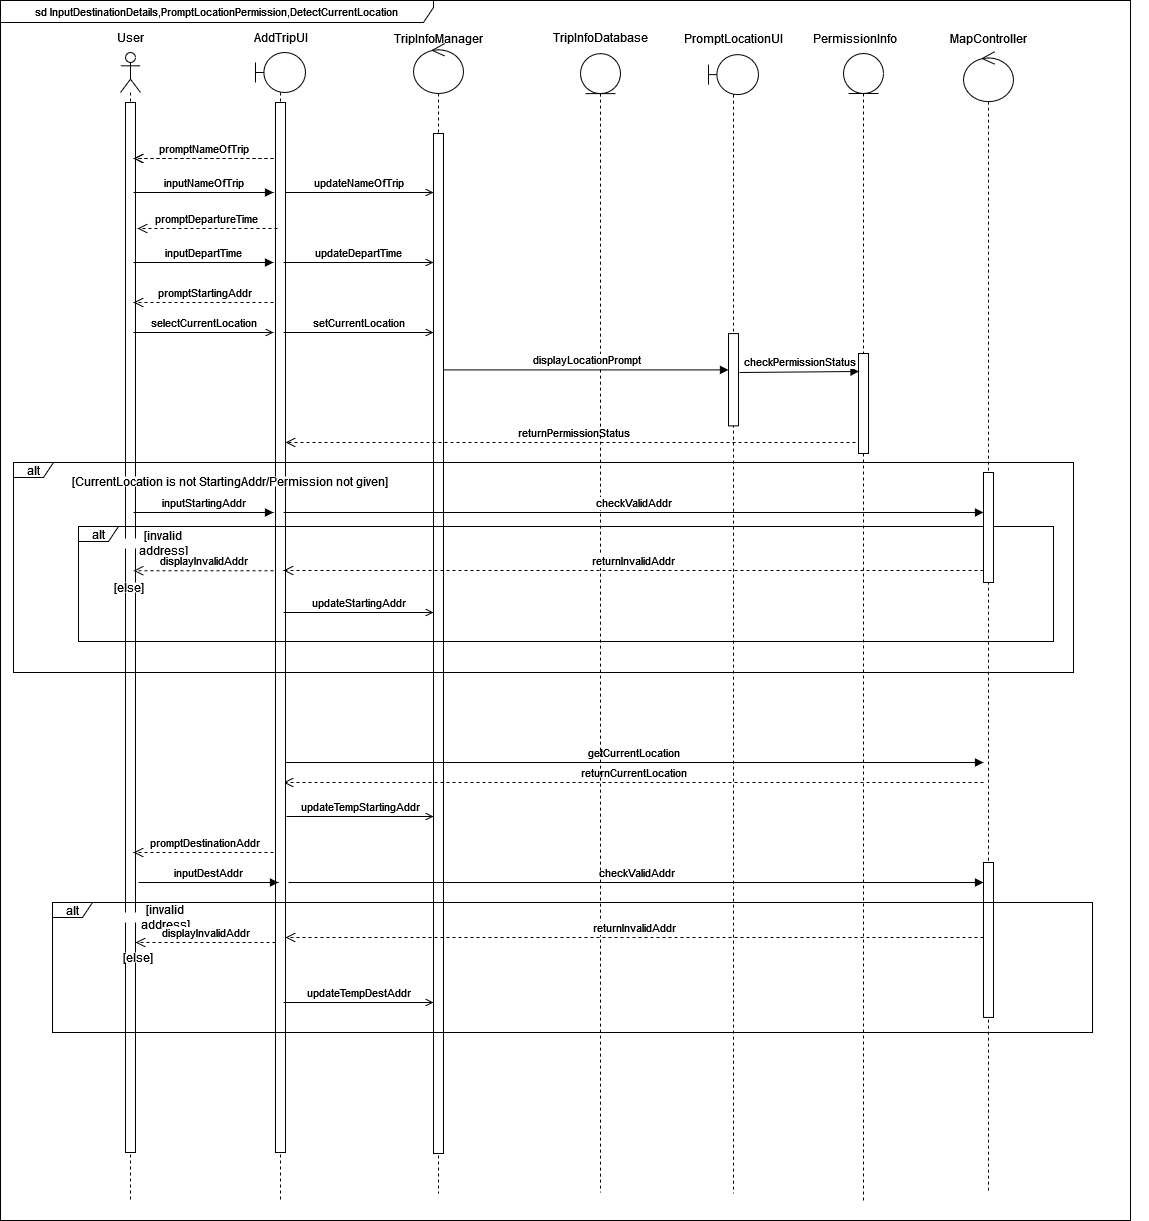

The diagram above was exported from draw.io. Its source (the exported page's mxGraphModel, read from the mxfile embedded in the PNG):
<mxGraphModel dx="1050" dy="545" grid="1" gridSize="10" guides="1" tooltips="1" connect="1" arrows="1" fold="1" page="1" pageScale="1" pageWidth="1169" pageHeight="827" math="0" shadow="0">
  <root>
    <mxCell id="0" />
    <mxCell id="1" parent="0" />
    <mxCell id="7Kyti1nYt1xXNuGO6k4h-10" value="" style="group" parent="1" connectable="0" vertex="1">
      <mxGeometry x="247" y="28" width="908" height="1220" as="geometry" />
    </mxCell>
    <mxCell id="7Kyti1nYt1xXNuGO6k4h-34" value="promptNameOfTrip" style="html=1;verticalAlign=bottom;endArrow=open;dashed=1;endSize=8;curved=0;rounded=0;" parent="7Kyti1nYt1xXNuGO6k4h-10" edge="1">
      <mxGeometry relative="1" as="geometry">
        <mxPoint x="33" y="158" as="sourcePoint" />
        <mxPoint x="-107" y="158" as="targetPoint" />
      </mxGeometry>
    </mxCell>
    <mxCell id="7Kyti1nYt1xXNuGO6k4h-13" value="" style="group" parent="7Kyti1nYt1xXNuGO6k4h-10" connectable="0" vertex="1">
      <mxGeometry x="-135" y="22" width="1043" height="1181" as="geometry" />
    </mxCell>
    <mxCell id="7Kyti1nYt1xXNuGO6k4h-1" value="" style="shape=umlLifeline;perimeter=lifelinePerimeter;whiteSpace=wrap;html=1;container=1;dropTarget=0;collapsible=0;recursiveResize=0;outlineConnect=0;portConstraint=eastwest;newEdgeStyle={&quot;curved&quot;:0,&quot;rounded&quot;:0};participant=umlActor;" parent="7Kyti1nYt1xXNuGO6k4h-13" vertex="1">
      <mxGeometry x="15" y="30" width="20" height="1150" as="geometry" />
    </mxCell>
    <mxCell id="7Kyti1nYt1xXNuGO6k4h-14" value="" style="html=1;points=[[0,0,0,0,5],[0,1,0,0,-5],[1,0,0,0,5],[1,1,0,0,-5]];perimeter=orthogonalPerimeter;outlineConnect=0;targetShapes=umlLifeline;portConstraint=eastwest;newEdgeStyle={&quot;curved&quot;:0,&quot;rounded&quot;:0};" parent="7Kyti1nYt1xXNuGO6k4h-1" vertex="1">
      <mxGeometry x="5" y="50" width="10" height="1050" as="geometry" />
    </mxCell>
    <mxCell id="7Kyti1nYt1xXNuGO6k4h-2" value="User" style="text;html=1;align=center;verticalAlign=middle;resizable=0;points=[];autosize=1;strokeColor=none;fillColor=none;" parent="7Kyti1nYt1xXNuGO6k4h-13" vertex="1">
      <mxGeometry width="50" height="30" as="geometry" />
    </mxCell>
    <mxCell id="7Kyti1nYt1xXNuGO6k4h-73" value="" style="group" parent="7Kyti1nYt1xXNuGO6k4h-13" connectable="0" vertex="1">
      <mxGeometry x="568" y="1" width="120" height="810" as="geometry" />
    </mxCell>
    <mxCell id="7Kyti1nYt1xXNuGO6k4h-76" value="PermissionInfo" style="text;html=1;align=center;verticalAlign=middle;resizable=0;points=[];autosize=1;strokeColor=none;fillColor=none;" parent="7Kyti1nYt1xXNuGO6k4h-73" vertex="1">
      <mxGeometry x="131" width="100" height="30" as="geometry" />
    </mxCell>
    <mxCell id="7Kyti1nYt1xXNuGO6k4h-68" value="" style="group" parent="7Kyti1nYt1xXNuGO6k4h-13" connectable="0" vertex="1">
      <mxGeometry x="828" y="1" width="110" height="1169" as="geometry" />
    </mxCell>
    <mxCell id="7Kyti1nYt1xXNuGO6k4h-69" value="" style="shape=umlLifeline;perimeter=lifelinePerimeter;whiteSpace=wrap;html=1;container=1;dropTarget=0;collapsible=0;recursiveResize=0;outlineConnect=0;portConstraint=eastwest;newEdgeStyle={&quot;curved&quot;:0,&quot;rounded&quot;:0};participant=umlControl;size=50;" parent="7Kyti1nYt1xXNuGO6k4h-68" vertex="1">
      <mxGeometry x="30" y="28.16867469879518" width="50" height="1140.8313253012047" as="geometry" />
    </mxCell>
    <mxCell id="7Kyti1nYt1xXNuGO6k4h-71" value="MapController" style="text;html=1;align=center;verticalAlign=middle;resizable=0;points=[];autosize=1;strokeColor=none;fillColor=none;" parent="7Kyti1nYt1xXNuGO6k4h-68" vertex="1">
      <mxGeometry x="5" width="100" height="30" as="geometry" />
    </mxCell>
    <mxCell id="RqXKDOfyzXFDZM-Hs2Eh-139" value="" style="html=1;points=[[0,0,0,0,5],[0,1,0,0,-5],[1,0,0,0,5],[1,1,0,0,-5]];perimeter=orthogonalPerimeter;outlineConnect=0;targetShapes=umlLifeline;portConstraint=eastwest;newEdgeStyle={&quot;curved&quot;:0,&quot;rounded&quot;:0};" parent="7Kyti1nYt1xXNuGO6k4h-68" vertex="1">
      <mxGeometry x="50" y="839.000843373494" width="10" height="154.9277108433735" as="geometry" />
    </mxCell>
    <mxCell id="BkCaYxHr8Exhat5K3aCA-3" value="inputNameOfTrip" style="html=1;verticalAlign=bottom;endArrow=block;curved=0;rounded=0;" parent="7Kyti1nYt1xXNuGO6k4h-13" edge="1">
      <mxGeometry width="80" relative="1" as="geometry">
        <mxPoint x="28" y="170" as="sourcePoint" />
        <mxPoint x="168" y="170" as="targetPoint" />
      </mxGeometry>
    </mxCell>
    <mxCell id="7Kyti1nYt1xXNuGO6k4h-11" value="" style="group" parent="7Kyti1nYt1xXNuGO6k4h-13" connectable="0" vertex="1">
      <mxGeometry x="278" y="1" width="600" height="1180" as="geometry" />
    </mxCell>
    <mxCell id="7Kyti1nYt1xXNuGO6k4h-5" value="" style="shape=umlLifeline;perimeter=lifelinePerimeter;whiteSpace=wrap;html=1;container=1;dropTarget=0;collapsible=0;recursiveResize=0;outlineConnect=0;portConstraint=eastwest;newEdgeStyle={&quot;curved&quot;:0,&quot;rounded&quot;:0};participant=umlControl;size=50;" parent="7Kyti1nYt1xXNuGO6k4h-11" vertex="1">
      <mxGeometry x="30" y="20" width="50" height="1150" as="geometry" />
    </mxCell>
    <mxCell id="7Kyti1nYt1xXNuGO6k4h-16" value="" style="html=1;points=[[0,0,0,0,5],[0,1,0,0,-5],[1,0,0,0,5],[1,1,0,0,-5]];perimeter=orthogonalPerimeter;outlineConnect=0;targetShapes=umlLifeline;portConstraint=eastwest;newEdgeStyle={&quot;curved&quot;:0,&quot;rounded&quot;:0};" parent="7Kyti1nYt1xXNuGO6k4h-5" vertex="1">
      <mxGeometry x="20" y="90" width="10" height="1020" as="geometry" />
    </mxCell>
    <mxCell id="7Kyti1nYt1xXNuGO6k4h-6" value="TripInfoManager" style="text;html=1;align=center;verticalAlign=middle;resizable=0;points=[];autosize=1;strokeColor=none;fillColor=none;" parent="7Kyti1nYt1xXNuGO6k4h-11" vertex="1">
      <mxGeometry width="110" height="30" as="geometry" />
    </mxCell>
    <mxCell id="7Kyti1nYt1xXNuGO6k4h-82" value="" style="group" parent="7Kyti1nYt1xXNuGO6k4h-11" connectable="0" vertex="1">
      <mxGeometry x="290" width="120" height="1170" as="geometry" />
    </mxCell>
    <mxCell id="7Kyti1nYt1xXNuGO6k4h-62" value="" style="shape=umlLifeline;perimeter=lifelinePerimeter;whiteSpace=wrap;html=1;container=1;dropTarget=0;collapsible=0;recursiveResize=0;outlineConnect=0;portConstraint=eastwest;newEdgeStyle={&quot;curved&quot;:0,&quot;rounded&quot;:0};participant=umlBoundary;" parent="7Kyti1nYt1xXNuGO6k4h-82" vertex="1">
      <mxGeometry x="35" y="31.11" width="50" height="1138.89" as="geometry" />
    </mxCell>
    <mxCell id="RqXKDOfyzXFDZM-Hs2Eh-81" value="PromptLocationUI" style="text;html=1;align=center;verticalAlign=middle;resizable=0;points=[];autosize=1;strokeColor=none;fillColor=none;" parent="7Kyti1nYt1xXNuGO6k4h-82" vertex="1">
      <mxGeometry width="120" height="30" as="geometry" />
    </mxCell>
    <mxCell id="RqXKDOfyzXFDZM-Hs2Eh-70" value="returnPermissionStatus" style="html=1;verticalAlign=bottom;endArrow=open;dashed=1;endSize=8;curved=0;rounded=0;" parent="7Kyti1nYt1xXNuGO6k4h-82" target="7Kyti1nYt1xXNuGO6k4h-15" edge="1">
      <mxGeometry relative="1" as="geometry">
        <mxPoint x="188" y="418.96296296296293" as="sourcePoint" />
        <mxPoint x="-230" y="418.96296296296293" as="targetPoint" />
      </mxGeometry>
    </mxCell>
    <mxCell id="RqXKDOfyzXFDZM-Hs2Eh-124" value="" style="html=1;points=[[0,0,0,0,5],[0,1,0,0,-5],[1,0,0,0,5],[1,1,0,0,-5]];perimeter=orthogonalPerimeter;outlineConnect=0;targetShapes=umlLifeline;portConstraint=eastwest;newEdgeStyle={&quot;curved&quot;:0,&quot;rounded&quot;:0};" parent="7Kyti1nYt1xXNuGO6k4h-82" vertex="1">
      <mxGeometry x="55" y="310.0740740740741" width="10" height="92.29629629629629" as="geometry" />
    </mxCell>
    <mxCell id="7Kyti1nYt1xXNuGO6k4h-74" value="" style="shape=umlLifeline;perimeter=lifelinePerimeter;whiteSpace=wrap;html=1;container=1;dropTarget=0;collapsible=0;recursiveResize=0;outlineConnect=0;portConstraint=eastwest;newEdgeStyle={&quot;curved&quot;:0,&quot;rounded&quot;:0};participant=umlEntity;" parent="7Kyti1nYt1xXNuGO6k4h-11" vertex="1">
      <mxGeometry x="460" y="30" width="40" height="1150" as="geometry" />
    </mxCell>
    <mxCell id="RqXKDOfyzXFDZM-Hs2Eh-130" value="" style="html=1;points=[[0,0,0,0,5],[0,1,0,0,-5],[1,0,0,0,5],[1,1,0,0,-5]];perimeter=orthogonalPerimeter;outlineConnect=0;targetShapes=umlLifeline;portConstraint=eastwest;newEdgeStyle={&quot;curved&quot;:0,&quot;rounded&quot;:0};" parent="7Kyti1nYt1xXNuGO6k4h-74" vertex="1">
      <mxGeometry x="15" y="300" width="10" height="100" as="geometry" />
    </mxCell>
    <mxCell id="RqXKDOfyzXFDZM-Hs2Eh-137" value="" style="group" parent="7Kyti1nYt1xXNuGO6k4h-11" connectable="0" vertex="1">
      <mxGeometry x="-100" y="739" width="700" height="20" as="geometry" />
    </mxCell>
    <mxCell id="RqXKDOfyzXFDZM-Hs2Eh-135" value="getCurrentLocation" style="html=1;verticalAlign=bottom;endArrow=block;curved=0;rounded=0;" parent="RqXKDOfyzXFDZM-Hs2Eh-137" edge="1">
      <mxGeometry width="80" relative="1" as="geometry">
        <mxPoint as="sourcePoint" />
        <mxPoint x="700" as="targetPoint" />
      </mxGeometry>
    </mxCell>
    <mxCell id="RqXKDOfyzXFDZM-Hs2Eh-136" value="returnCurrentLocation" style="html=1;verticalAlign=bottom;endArrow=open;dashed=1;endSize=8;curved=0;rounded=0;" parent="RqXKDOfyzXFDZM-Hs2Eh-137" edge="1">
      <mxGeometry relative="1" as="geometry">
        <mxPoint x="700" y="20" as="sourcePoint" />
        <mxPoint y="20" as="targetPoint" />
      </mxGeometry>
    </mxCell>
    <mxCell id="RqXKDOfyzXFDZM-Hs2Eh-194" value="updateNameOfTrip" style="html=1;verticalAlign=bottom;endArrow=open;curved=0;rounded=0;endFill=0;" parent="7Kyti1nYt1xXNuGO6k4h-11" edge="1">
      <mxGeometry width="80" relative="1" as="geometry">
        <mxPoint x="-100" y="169" as="sourcePoint" />
        <mxPoint x="50" y="169" as="targetPoint" />
      </mxGeometry>
    </mxCell>
    <mxCell id="7Kyti1nYt1xXNuGO6k4h-3" value="" style="shape=umlLifeline;perimeter=lifelinePerimeter;whiteSpace=wrap;html=1;container=1;dropTarget=0;collapsible=0;recursiveResize=0;outlineConnect=0;portConstraint=eastwest;newEdgeStyle={&quot;curved&quot;:0,&quot;rounded&quot;:0};participant=umlBoundary;" parent="7Kyti1nYt1xXNuGO6k4h-13" vertex="1">
      <mxGeometry x="150" y="30" width="50" height="1150" as="geometry" />
    </mxCell>
    <mxCell id="7Kyti1nYt1xXNuGO6k4h-15" value="" style="html=1;points=[[0,0,0,0,5],[0,1,0,0,-5],[1,0,0,0,5],[1,1,0,0,-5]];perimeter=orthogonalPerimeter;outlineConnect=0;targetShapes=umlLifeline;portConstraint=eastwest;newEdgeStyle={&quot;curved&quot;:0,&quot;rounded&quot;:0};" parent="7Kyti1nYt1xXNuGO6k4h-3" vertex="1">
      <mxGeometry x="20" y="50" width="10" height="1050" as="geometry" />
    </mxCell>
    <mxCell id="7Kyti1nYt1xXNuGO6k4h-4" value="AddTripUI" style="text;html=1;align=center;verticalAlign=middle;resizable=0;points=[];autosize=1;strokeColor=none;fillColor=none;" parent="7Kyti1nYt1xXNuGO6k4h-13" vertex="1">
      <mxGeometry x="135" width="80" height="30" as="geometry" />
    </mxCell>
    <mxCell id="RqXKDOfyzXFDZM-Hs2Eh-62" value="inputDepartTime" style="html=1;verticalAlign=bottom;endArrow=block;curved=0;rounded=0;" parent="7Kyti1nYt1xXNuGO6k4h-13" edge="1">
      <mxGeometry width="80" relative="1" as="geometry">
        <mxPoint x="28" y="240" as="sourcePoint" />
        <mxPoint x="168" y="240" as="targetPoint" />
      </mxGeometry>
    </mxCell>
    <mxCell id="RqXKDOfyzXFDZM-Hs2Eh-65" value="promptStartingAddr" style="html=1;verticalAlign=bottom;endArrow=open;dashed=1;endSize=8;curved=0;rounded=0;" parent="7Kyti1nYt1xXNuGO6k4h-13" edge="1">
      <mxGeometry x="-0.0084" relative="1" as="geometry">
        <mxPoint x="168" y="280" as="sourcePoint" />
        <mxPoint x="28" y="280" as="targetPoint" />
        <mxPoint as="offset" />
      </mxGeometry>
    </mxCell>
    <mxCell id="RqXKDOfyzXFDZM-Hs2Eh-69" value="checkPermissionStatus" style="html=1;verticalAlign=bottom;endArrow=block;curved=0;rounded=0;" parent="7Kyti1nYt1xXNuGO6k4h-13" edge="1">
      <mxGeometry width="80" relative="1" as="geometry">
        <mxPoint x="634" y="350" as="sourcePoint" />
        <mxPoint x="753.5" y="349" as="targetPoint" />
      </mxGeometry>
    </mxCell>
    <mxCell id="RqXKDOfyzXFDZM-Hs2Eh-153" value="promptDestinationAddr" style="html=1;verticalAlign=bottom;endArrow=open;dashed=1;endSize=8;curved=0;rounded=0;" parent="7Kyti1nYt1xXNuGO6k4h-13" edge="1">
      <mxGeometry x="-0.0084" relative="1" as="geometry">
        <mxPoint x="168" y="830" as="sourcePoint" />
        <mxPoint x="28" y="830" as="targetPoint" />
        <mxPoint as="offset" />
      </mxGeometry>
    </mxCell>
    <mxCell id="RqXKDOfyzXFDZM-Hs2Eh-154" value="checkValidAddr" style="html=1;verticalAlign=bottom;endArrow=block;curved=0;rounded=0;" parent="7Kyti1nYt1xXNuGO6k4h-13" edge="1">
      <mxGeometry width="80" relative="1" as="geometry">
        <mxPoint x="183" y="860" as="sourcePoint" />
        <mxPoint x="878" y="860" as="targetPoint" />
      </mxGeometry>
    </mxCell>
    <mxCell id="RqXKDOfyzXFDZM-Hs2Eh-161" value="inputDestAddr" style="html=1;verticalAlign=bottom;endArrow=block;curved=0;rounded=0;" parent="7Kyti1nYt1xXNuGO6k4h-13" edge="1">
      <mxGeometry width="80" relative="1" as="geometry">
        <mxPoint x="33" y="860" as="sourcePoint" />
        <mxPoint x="173" y="860" as="targetPoint" />
      </mxGeometry>
    </mxCell>
    <mxCell id="RqXKDOfyzXFDZM-Hs2Eh-188" value="sd InputDestinationDetails,PromptLocationPermission,DetectCurrentLocation" style="shape=umlFrame;whiteSpace=wrap;html=1;pointerEvents=0;fontFamily=Helvetica;fontSize=11;fontColor=default;labelBackgroundColor=default;width=433;height=22;" parent="7Kyti1nYt1xXNuGO6k4h-10" vertex="1">
      <mxGeometry x="-240" width="1130" height="1220" as="geometry" />
    </mxCell>
    <mxCell id="RqXKDOfyzXFDZM-Hs2Eh-200" value="updateDepartTime" style="html=1;verticalAlign=bottom;endArrow=open;curved=0;rounded=0;endFill=0;" parent="7Kyti1nYt1xXNuGO6k4h-10" edge="1">
      <mxGeometry width="80" relative="1" as="geometry">
        <mxPoint x="43" y="262" as="sourcePoint" />
        <mxPoint x="193" y="262" as="targetPoint" />
      </mxGeometry>
    </mxCell>
    <mxCell id="RqXKDOfyzXFDZM-Hs2Eh-202" value="setCurrentLocation" style="html=1;verticalAlign=bottom;endArrow=open;curved=0;rounded=0;endFill=0;" parent="7Kyti1nYt1xXNuGO6k4h-10" edge="1">
      <mxGeometry width="80" relative="1" as="geometry">
        <mxPoint x="43" y="332" as="sourcePoint" />
        <mxPoint x="193" y="332" as="targetPoint" />
      </mxGeometry>
    </mxCell>
    <mxCell id="RqXKDOfyzXFDZM-Hs2Eh-203" value="selectCurrentLocation" style="html=1;verticalAlign=bottom;endArrow=open;curved=0;rounded=0;endFill=0;" parent="7Kyti1nYt1xXNuGO6k4h-10" edge="1">
      <mxGeometry width="80" relative="1" as="geometry">
        <mxPoint x="-107" y="332" as="sourcePoint" />
        <mxPoint x="33" y="332" as="targetPoint" />
      </mxGeometry>
    </mxCell>
    <mxCell id="7Kyti1nYt1xXNuGO6k4h-12" value="" style="group" parent="1" connectable="0" vertex="1">
      <mxGeometry x="547" y="50" width="120" height="1170" as="geometry" />
    </mxCell>
    <mxCell id="7Kyti1nYt1xXNuGO6k4h-7" value="" style="shape=umlLifeline;perimeter=lifelinePerimeter;whiteSpace=wrap;html=1;container=1;dropTarget=0;collapsible=0;recursiveResize=0;outlineConnect=0;portConstraint=eastwest;newEdgeStyle={&quot;curved&quot;:0,&quot;rounded&quot;:0};participant=umlEntity;" parent="7Kyti1nYt1xXNuGO6k4h-12" vertex="1">
      <mxGeometry x="40" y="31.11" width="40" height="1138.89" as="geometry" />
    </mxCell>
    <mxCell id="7Kyti1nYt1xXNuGO6k4h-9" value="TripInfoDatabase" style="text;html=1;align=center;verticalAlign=middle;resizable=0;points=[];autosize=1;strokeColor=none;fillColor=none;" parent="7Kyti1nYt1xXNuGO6k4h-12" vertex="1">
      <mxGeometry width="120" height="30" as="geometry" />
    </mxCell>
    <mxCell id="RqXKDOfyzXFDZM-Hs2Eh-80" value="displayLocationPrompt" style="html=1;verticalAlign=bottom;endArrow=block;curved=0;rounded=0;" parent="7Kyti1nYt1xXNuGO6k4h-12" target="RqXKDOfyzXFDZM-Hs2Eh-124" edge="1">
      <mxGeometry width="80" relative="1" as="geometry">
        <mxPoint x="-97" y="347.4074074074074" as="sourcePoint" />
        <mxPoint x="183" y="347.4074074074074" as="targetPoint" />
      </mxGeometry>
    </mxCell>
    <mxCell id="RqXKDOfyzXFDZM-Hs2Eh-58" value="" style="html=1;verticalAlign=bottom;endArrow=open;dashed=1;endSize=8;curved=0;rounded=0;" parent="1" edge="1">
      <mxGeometry relative="1" as="geometry">
        <mxPoint x="280" y="186" as="sourcePoint" />
        <mxPoint x="140" y="186" as="targetPoint" />
      </mxGeometry>
    </mxCell>
    <mxCell id="RqXKDOfyzXFDZM-Hs2Eh-59" value="promptDepartureTime" style="html=1;verticalAlign=bottom;endArrow=open;dashed=1;endSize=8;curved=0;rounded=0;" parent="1" edge="1">
      <mxGeometry x="0.0084" relative="1" as="geometry">
        <mxPoint x="284" y="256" as="sourcePoint" />
        <mxPoint x="144" y="256" as="targetPoint" />
        <mxPoint as="offset" />
      </mxGeometry>
    </mxCell>
    <mxCell id="RqXKDOfyzXFDZM-Hs2Eh-134" value="" style="group" parent="1" connectable="0" vertex="1">
      <mxGeometry x="20" y="490" width="1060" height="210" as="geometry" />
    </mxCell>
    <mxCell id="RqXKDOfyzXFDZM-Hs2Eh-41" value="alt" style="shape=umlFrame;whiteSpace=wrap;html=1;pointerEvents=0;width=40;height=15;" parent="RqXKDOfyzXFDZM-Hs2Eh-134" vertex="1">
      <mxGeometry width="1060" height="210" as="geometry" />
    </mxCell>
    <mxCell id="RqXKDOfyzXFDZM-Hs2Eh-71" value="[CurrentLocation is not StartingAddr/Permission not given]" style="rounded=0;whiteSpace=wrap;html=1;strokeColor=none;" parent="RqXKDOfyzXFDZM-Hs2Eh-134" vertex="1">
      <mxGeometry x="52.5" y="14" width="327.5" height="10" as="geometry" />
    </mxCell>
    <mxCell id="RqXKDOfyzXFDZM-Hs2Eh-72" value="checkValidAddr" style="html=1;verticalAlign=bottom;endArrow=block;curved=0;rounded=0;" parent="RqXKDOfyzXFDZM-Hs2Eh-134" edge="1">
      <mxGeometry width="80" relative="1" as="geometry">
        <mxPoint x="270" y="50" as="sourcePoint" />
        <mxPoint x="970" y="50" as="targetPoint" />
      </mxGeometry>
    </mxCell>
    <mxCell id="RqXKDOfyzXFDZM-Hs2Eh-73" value="inputStartingAddr" style="html=1;verticalAlign=bottom;endArrow=block;curved=0;rounded=0;" parent="RqXKDOfyzXFDZM-Hs2Eh-134" edge="1">
      <mxGeometry width="80" relative="1" as="geometry">
        <mxPoint x="120" y="50" as="sourcePoint" />
        <mxPoint x="260" y="50" as="targetPoint" />
      </mxGeometry>
    </mxCell>
    <mxCell id="RqXKDOfyzXFDZM-Hs2Eh-74" value="alt" style="shape=umlFrame;whiteSpace=wrap;html=1;pointerEvents=0;width=40;height=15;" parent="RqXKDOfyzXFDZM-Hs2Eh-134" vertex="1">
      <mxGeometry x="65" y="64" width="975" height="115" as="geometry" />
    </mxCell>
    <mxCell id="RqXKDOfyzXFDZM-Hs2Eh-75" value="[invalid address]" style="rounded=0;whiteSpace=wrap;html=1;strokeColor=none;" parent="RqXKDOfyzXFDZM-Hs2Eh-134" vertex="1">
      <mxGeometry x="105" y="76" width="90" height="10" as="geometry" />
    </mxCell>
    <mxCell id="RqXKDOfyzXFDZM-Hs2Eh-76" value="returnInvalidAddr" style="html=1;verticalAlign=bottom;endArrow=open;dashed=1;endSize=8;curved=0;rounded=0;" parent="RqXKDOfyzXFDZM-Hs2Eh-134" edge="1">
      <mxGeometry relative="1" as="geometry">
        <mxPoint x="970.0000000000002" y="108" as="sourcePoint" />
        <mxPoint x="270" y="108" as="targetPoint" />
      </mxGeometry>
    </mxCell>
    <mxCell id="RqXKDOfyzXFDZM-Hs2Eh-77" value="displayInvalidAddr" style="html=1;verticalAlign=bottom;endArrow=open;dashed=1;endSize=8;curved=0;rounded=0;" parent="RqXKDOfyzXFDZM-Hs2Eh-134" edge="1">
      <mxGeometry relative="1" as="geometry">
        <mxPoint x="260" y="108.21000000000004" as="sourcePoint" />
        <mxPoint x="120" y="108.21000000000004" as="targetPoint" />
      </mxGeometry>
    </mxCell>
    <mxCell id="RqXKDOfyzXFDZM-Hs2Eh-79" value="[else]" style="rounded=0;whiteSpace=wrap;html=1;strokeColor=none;" parent="RqXKDOfyzXFDZM-Hs2Eh-134" vertex="1">
      <mxGeometry x="97.5" y="120" width="35" height="10" as="geometry" />
    </mxCell>
    <mxCell id="RqXKDOfyzXFDZM-Hs2Eh-2" value="" style="html=1;points=[[0,0,0,0,5],[0,1,0,0,-5],[1,0,0,0,5],[1,1,0,0,-5]];perimeter=orthogonalPerimeter;outlineConnect=0;targetShapes=umlLifeline;portConstraint=eastwest;newEdgeStyle={&quot;curved&quot;:0,&quot;rounded&quot;:0};" parent="RqXKDOfyzXFDZM-Hs2Eh-134" vertex="1">
      <mxGeometry x="970" y="10" width="10" height="110" as="geometry" />
    </mxCell>
    <mxCell id="RqXKDOfyzXFDZM-Hs2Eh-193" value="updateStartingAddr" style="html=1;verticalAlign=bottom;endArrow=open;curved=0;rounded=0;endFill=0;" parent="RqXKDOfyzXFDZM-Hs2Eh-134" edge="1">
      <mxGeometry width="80" relative="1" as="geometry">
        <mxPoint x="270" y="150" as="sourcePoint" />
        <mxPoint x="420" y="150" as="targetPoint" />
      </mxGeometry>
    </mxCell>
    <mxCell id="RqXKDOfyzXFDZM-Hs2Eh-162" value="" style="group" parent="1" connectable="0" vertex="1">
      <mxGeometry x="59" y="930" width="1050" height="180" as="geometry" />
    </mxCell>
    <mxCell id="RqXKDOfyzXFDZM-Hs2Eh-155" value="alt" style="shape=umlFrame;whiteSpace=wrap;html=1;pointerEvents=0;width=40;height=15;" parent="RqXKDOfyzXFDZM-Hs2Eh-162" vertex="1">
      <mxGeometry width="1040" height="130" as="geometry" />
    </mxCell>
    <mxCell id="RqXKDOfyzXFDZM-Hs2Eh-156" value="returnInvalidAddr" style="html=1;verticalAlign=bottom;endArrow=open;dashed=1;endSize=8;curved=0;rounded=0;" parent="RqXKDOfyzXFDZM-Hs2Eh-162" edge="1">
      <mxGeometry relative="1" as="geometry">
        <mxPoint x="931" y="35" as="sourcePoint" />
        <mxPoint x="233" y="35" as="targetPoint" />
        <Array as="points">
          <mxPoint x="248" y="35" />
        </Array>
      </mxGeometry>
    </mxCell>
    <mxCell id="RqXKDOfyzXFDZM-Hs2Eh-157" value="[invalid address]" style="rounded=0;whiteSpace=wrap;html=1;strokeColor=none;" parent="RqXKDOfyzXFDZM-Hs2Eh-162" vertex="1">
      <mxGeometry x="68" y="10" width="90" height="10" as="geometry" />
    </mxCell>
    <mxCell id="RqXKDOfyzXFDZM-Hs2Eh-158" value="displayInvalidAddr" style="html=1;verticalAlign=bottom;endArrow=open;dashed=1;endSize=8;curved=0;rounded=0;" parent="RqXKDOfyzXFDZM-Hs2Eh-162" edge="1">
      <mxGeometry relative="1" as="geometry">
        <mxPoint x="223" y="40" as="sourcePoint" />
        <mxPoint x="83" y="40" as="targetPoint" />
        <mxPoint as="offset" />
      </mxGeometry>
    </mxCell>
    <mxCell id="RqXKDOfyzXFDZM-Hs2Eh-159" value="updateTempDestAddr" style="html=1;verticalAlign=bottom;endArrow=open;curved=0;rounded=0;endFill=0;" parent="RqXKDOfyzXFDZM-Hs2Eh-162" edge="1">
      <mxGeometry width="80" relative="1" as="geometry">
        <mxPoint x="231" y="100" as="sourcePoint" />
        <mxPoint x="381" y="100" as="targetPoint" />
      </mxGeometry>
    </mxCell>
    <mxCell id="RqXKDOfyzXFDZM-Hs2Eh-160" value="[else]" style="rounded=0;whiteSpace=wrap;html=1;strokeColor=none;" parent="RqXKDOfyzXFDZM-Hs2Eh-162" vertex="1">
      <mxGeometry x="68" y="50" width="35" height="10" as="geometry" />
    </mxCell>
    <mxCell id="RqXKDOfyzXFDZM-Hs2Eh-190" value="updateTempStartingAddr" style="html=1;verticalAlign=bottom;endArrow=open;curved=0;rounded=0;endFill=0;" parent="1" edge="1">
      <mxGeometry width="80" relative="1" as="geometry">
        <mxPoint x="293" y="844" as="sourcePoint" />
        <mxPoint x="440" y="844" as="targetPoint" />
      </mxGeometry>
    </mxCell>
  </root>
</mxGraphModel>